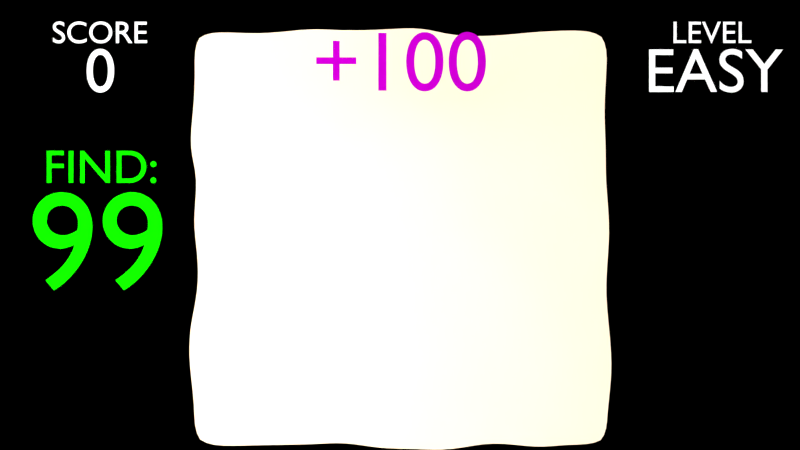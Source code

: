 # Source: space.blend  (saved by Blender 2.56.0; exported with 4.5.12 LTS)
import bpy
from mathutils import Matrix  # noqa: F401  (used for matrix-valued properties, if any)

bpy.ops.wm.read_factory_settings(use_empty=True)
scene = bpy.context.scene
scene.name = 'Scene'

# ---- collections
col_collection_1 = bpy.data.collections.new('Collection 1'); scene.collection.children.link(col_collection_1)
col_collection_10 = bpy.data.collections.new('Collection 10'); scene.collection.children.link(col_collection_10)
col_collection_10.hide_render = True
col_collection_10.hide_viewport = True
col_collection_11 = bpy.data.collections.new('Collection 11'); scene.collection.children.link(col_collection_11)
col_collection_11.hide_render = True
col_collection_11.hide_viewport = True

# ---- materials (node trees are filled in below, after node groups)
mat_bingobuttonbingo = bpy.data.materials.new('BingoButtonBingo')
mat_bingobuttonbingo.alpha_threshold = 0.0
mat_bingobuttonbingo.use_transparent_shadow = False
mat_bingobuttonbingo.diffuse_color = (0.0, 0.2203, 0.01414, 1.0)
mat_bingobuttonbingo.roughness = 0.5
mat_bingobuttonbingo.specular_intensity = 0.0
mat_bingobuttonbingo.line_color = (0.0, 0.0, 0.0, 1.0)
mat_label2 = bpy.data.materials.new('Label2')
mat_label2.alpha_threshold = 0.0
mat_label2.use_transparent_shadow = False
mat_label2.diffuse_color = (0.002999, 1.0, 0.0, 1.0)
mat_label2.roughness = 0.5
mat_label2.specular_intensity = 0.0
mat_label2.line_color = (0.0, 0.0, 0.0, 1.0)
mat_feedbacklabel = bpy.data.materials.new('FeedbackLabel')
mat_feedbacklabel.alpha_threshold = 0.0
mat_feedbacklabel.use_transparent_shadow = False
mat_feedbacklabel.diffuse_color = (0.3977, 0.0, 0.42, 1.0)
mat_feedbacklabel.roughness = 0.5
mat_feedbacklabel.specular_intensity = 0.0
mat_feedbacklabel.line_color = (0.0, 0.0, 0.0, 1.0)
mat_tableplane = bpy.data.materials.new('TablePlane')
mat_tableplane.alpha_threshold = 0.0
mat_tableplane.use_transparent_shadow = False
mat_tableplane.diffuse_color = (0.0, 0.0, 0.0, 1.0)
mat_tableplane.roughness = 0.5
mat_tableplane.specular_intensity = 0.0
mat_tableplane.line_color = (0.0, 0.0, 0.0, 0.575)
mat_label = bpy.data.materials.new('Label')
mat_label.alpha_threshold = 0.0
mat_label.use_transparent_shadow = False
mat_label.diffuse_color = (1.0, 1.0, 1.0, 1.0)
mat_label.roughness = 0.5
mat_label.specular_intensity = 0.0
mat_label.line_color = (0.0, 0.0, 0.0, 1.0)
mat_bingobuttoncompleted = bpy.data.materials.new('BingoButtonCompleted')
mat_bingobuttoncompleted.alpha_threshold = 0.0
mat_bingobuttoncompleted.use_transparent_shadow = False
mat_bingobuttoncompleted.diffuse_color = (0.42, 0.4039, 0.0, 1.0)
mat_bingobuttoncompleted.roughness = 0.5
mat_bingobuttoncompleted.specular_intensity = 0.0
mat_bingobuttoncompleted.line_color = (0.0, 0.0, 0.0, 1.0)
mat_bingobuttonpressed = bpy.data.materials.new('BingoButtonPressed')
mat_bingobuttonpressed.alpha_threshold = 0.0
mat_bingobuttonpressed.use_transparent_shadow = False
mat_bingobuttonpressed.diffuse_color = (0.4109, 0.0196, 0.0, 1.0)
mat_bingobuttonpressed.roughness = 0.5
mat_bingobuttonpressed.specular_intensity = 0.0
mat_bingobuttonpressed.line_color = (0.0, 0.0, 0.0, 1.0)
mat_bingobutton = bpy.data.materials.new('BingoButton')
mat_bingobutton.alpha_threshold = 0.0
mat_bingobutton.use_transparent_shadow = False
mat_bingobutton.diffuse_color = (1.0, 1.0, 1.0, 1.0)
mat_bingobutton.roughness = 0.5
mat_bingobutton.specular_intensity = 0.0
mat_bingobutton.line_color = (0.0, 0.0, 0.0, 0.35)
mat_table = bpy.data.materials.new('Table')
mat_table.alpha_threshold = 0.0
mat_table.use_transparent_shadow = False
mat_table.diffuse_color = (1.0, 0.7544, 0.5286, 1.0)
mat_table.roughness = 0.5
mat_table.specular_intensity = 0.1833
mat_table.line_color = (0.0, 0.0, 0.0, 1.0)
mat_bingotext = bpy.data.materials.new('BingoText')
mat_bingotext.alpha_threshold = 0.0
mat_bingotext.use_transparent_shadow = False
mat_bingotext.diffuse_color = (0.0, 0.0, 0.0, 1.0)
mat_bingotext.roughness = 0.5
mat_bingotext.specular_intensity = 0.0
mat_bingotext.line_color = (0.0, 0.0, 0.0, 1.0)
mat_invisible = bpy.data.materials.new('Invisible')
mat_invisible.alpha_threshold = 0.0
mat_invisible.use_transparent_shadow = False
mat_invisible.roughness = 0.5
mat_invisible.line_color = (0.0, 0.0, 0.0, 0.2417)

# ---- material node trees

# ---- world
world_world = bpy.data.worlds.new('World'); scene.world = world_world
world_world.color = (0.0, 0.0, 0.0)
world_world.use_sun_shadow = False
world_world.sun_shadow_jitter_overblur = 0.0
world_world.cycles.sampling_method = 'MANUAL'
world_world.cycles.sample_map_resolution = 256

# ---- cameras
cam_camera_001 = bpy.data.cameras.new('Camera.001')
cam_camera_001.clip_end = 100.0
cam_camera_001.lens = 35.0
cam_camera_001.dof.focus_distance = 0.0
cam_camera_001.dof.aperture_fstop = 128.0

# ---- lights
light_point_001 = bpy.data.lights.new('Point.001', 'POINT')
light_point_001.transmission_factor = 0.0
light_point_001.energy = 16.0
light_point_001.shadow_buffer_clip_start = 0.5
light_point_001.shadow_soft_size = 1.0
light_point_001.shadow_maximum_resolution = 0.006
light_point_001.use_absolute_resolution = True
light_point_001.cycles.use_multiple_importance_sampling = False
light_point = bpy.data.lights.new('Point', 'POINT')
light_point.transmission_factor = 0.0
light_point.energy = 100.0
light_point.shadow_buffer_clip_start = 0.5
light_point.shadow_soft_size = 1.0
light_point.shadow_maximum_resolution = 0.006
light_point.use_absolute_resolution = True
light_point.cycles.use_multiple_importance_sampling = False

# ---- meshes
me_plane_005 = bpy.data.meshes.new('Plane.005')
me_plane_005.from_pydata([(1.0, 1.0, 0.0), (1.0, -1.0, 0.0), (-1.0, -1.0, 0.0), (-1.0, 1.0, 0.0)], [], [(0, 3, 2, 1)])
me_plane_005.materials.append(mat_bingobuttonbingo)
me_plane_005.use_remesh_preserve_volume = False
me_plane_005.use_remesh_preserve_attributes = False
me_plane_005.use_mirror_vertex_groups = False
me_plane_005.update()
me_plane_004 = bpy.data.meshes.new('Plane.004')
me_plane_004.from_pydata([(1.0, 1.0, 0.0), (1.0, -1.0, 0.0), (-1.0, -1.0, 0.0), (-1.0, 1.0, 0.0)], [], [(0, 3, 2, 1)])
me_plane_004.materials.append(mat_tableplane)
me_plane_004.use_remesh_preserve_volume = False
me_plane_004.use_remesh_preserve_attributes = False
me_plane_004.use_mirror_vertex_groups = False
me_plane_004.update()
me_plane_003 = bpy.data.meshes.new('Plane.003')
me_plane_003.from_pydata([(1.0, 1.0, 0.0), (1.0, -1.0, 0.0), (-1.0, -1.0, 0.0), (-1.0, 1.0, 0.0)], [], [(0, 3, 2, 1)])
me_plane_003.materials.append(mat_bingobuttoncompleted)
me_plane_003.use_remesh_preserve_volume = False
me_plane_003.use_remesh_preserve_attributes = False
me_plane_003.use_mirror_vertex_groups = False
me_plane_003.update()
me_plane_002 = bpy.data.meshes.new('Plane.002')
me_plane_002.from_pydata([(1.0, 1.0, 0.0), (1.0, -1.0, 0.0), (-1.0, -1.0, 0.0), (-1.0, 1.0, 0.0)], [], [(0, 3, 2, 1)])
me_plane_002.materials.append(mat_bingobuttonpressed)
me_plane_002.use_remesh_preserve_volume = False
me_plane_002.use_remesh_preserve_attributes = False
me_plane_002.use_mirror_vertex_groups = False
me_plane_002.update()
me_plane_001 = bpy.data.meshes.new('Plane.001')
me_plane_001.from_pydata([(1.0, 1.0, 0.0), (1.0, -1.0, 0.0), (-1.0, -1.0, 0.0), (-1.0, 1.0, 0.0)], [], [(0, 3, 2, 1)])
me_plane_001.materials.append(mat_bingobutton)
me_plane_001.use_remesh_preserve_volume = False
me_plane_001.use_remesh_preserve_attributes = False
me_plane_001.use_mirror_vertex_groups = False
me_plane_001.update()
me_plane = bpy.data.meshes.new('Plane')
me_plane.from_pydata([(0.8101, 1.029, -1.706e-32), (0.8101, -0.5914, -1.706e-32), (-0.8101, -0.5914, -1.706e-32), (-0.8101, 1.029, -1.706e-32), (0.6549, -0.5851, -0.003309), (0.5368, -0.6024, 0.0224), (0.3603, -0.5714, 0.003522), (0.2035, -0.6132, -8.401e-06), (0.05875, -0.6046, -0.006465), (-0.08435, -0.6032, 0.01363), (-0.209, -0.5772, -0.002631), (-0.3462, -0.589, -0.01555), (-0.499, -0.5879, 0.005745), (-0.6473, -0.5934, 0.002752), (0.8135, 0.8971, -0.0173), (0.7968, 0.7285, 0.01862), (0.8062, 0.5858, 0.02096), (0.8046, 0.4459, 0.002686), (0.8228, 0.2774, 0.01153), (0.8136, 0.1429, 0.008132), (0.8062, 0.001849, -0.02005), (0.8216, -0.1445, 0.002947), (0.8318, -0.3057, 0.02162), (0.8092, -0.4651, 0.01448), (0.6783, 1.038, -0.002673), (0.5067, 1.029, -0.01044), (0.3846, 1.013, 0.00763), (0.2032, 1.012, -0.01292), (0.08784, 1.05, 0.000907), (-0.05284, 1.038, 0.002188), (-0.2387, 1.033, 0.0151), (-0.3504, 1.044, 0.009458), (-0.5204, 1.02, 0.008537), (-0.6643, 1.027, 0.01489), (-0.8029, -0.4369, -0.00783), (-0.8252, -0.2776, 0.0221), (-0.8247, -0.1305, 0.02091), (-0.789, 0.0105, -0.001598), (-0.7913, 0.1648, 0.01565), (-0.8143, 0.2865, -0.008676), (-0.7882, 0.461, 0.006728), (-0.8292, 0.5718, -0.005424), (-0.8096, 0.7284, -0.01446), (-0.8031, 0.8805, -0.01555), (0.6884, 0.9047, -0.01845), (0.5199, 0.8904, -0.0336), (0.352, 0.878, -0.01975), (0.2293, 0.8742, -0.02542), (0.06781, 0.8909, -0.0285), (-0.05903, 0.8837, 0.001712), (-0.2047, 0.8838, -0.03625), (-0.3627, 0.8954, -0.022), (-0.5297, 0.9021, -0.03062), (-0.6343, 0.8817, -0.007518), (0.6485, 0.7132, 0.01683), (0.4931, 0.7412, 0.00857), (0.3481, 0.7189, 0.009356), (0.1938, 0.7456, 0.01842), (0.05098, 0.7406, -0.004182), (-0.08436, 0.7147, 0.001778), (-0.2402, 0.713, 0.01067), (-0.3923, 0.7161, -0.01305), (-0.5343, 0.7117, -0.01336), (-0.6718, 0.7217, -0.02133), (0.6401, 0.5795, 0.0136), (0.4902, 0.5949, 0.008196), (0.3675, 0.5722, 0.03136), (0.2012, 0.5925, 0.03015), (0.071, 0.5873, 0.02799), (-0.09243, 0.5845, -0.00725), (-0.2176, 0.5554, 0.01876), (-0.3608, 0.5596, -0.004744), (-0.5473, 0.5629, -0.007096), (-0.6977, 0.5936, 0.002753), (0.6426, 0.4591, 0.01184), (0.4975, 0.4411, -0.008424), (0.3918, 0.4561, -0.0121), (0.2072, 0.4409, 0.02447), (0.08637, 0.4354, 0.01685), (-0.08595, 0.4459, -0.00784), (-0.2248, 0.4689, -0.01552), (-0.3647, 0.452, 0.02564), (-0.5194, 0.4525, 0.02416), (-0.6651, 0.4653, 0.02247), (0.6796, 0.2729, -0.004973), (0.5447, 0.2702, -0.0008433), (0.3877, 0.2659, -0.002261), (0.2338, 0.2965, 0.01664), (0.08839, 0.2606, 0.01846), (-0.08339, 0.2915, 0.005389), (-0.2008, 0.2648, 0.007164), (-0.3616, 0.2707, -0.02343), (-0.5163, 0.2853, 0.002469), (-0.6713, 0.2644, 0.01537), (0.6679, 0.1514, -0.0122), (0.5195, 0.1483, 0.02055), (0.3722, 0.1447, 0.03204), (0.246, 0.1447, 0.02961), (0.08097, 0.151, -0.005384), (-0.06185, 0.1456, 0.03271), (-0.2169, 0.149, 0.02715), (-0.336, 0.1714, 0.00376), (-0.4875, 0.1607, -0.006372), (-0.6472, 0.1488, 0.02002), (0.6518, -0.004114, 0.000217), (0.5183, 0.0192, -0.0014), (0.3925, -0.01252, 0.00126), (0.2475, -0.004724, -0.02796), (0.06568, 0.005736, -0.01695), (-0.06969, 0.005452, -0.01528), (-0.2253, -0.01157, -0.02932), (-0.3448, 0.004574, 0.006403), (-0.5166, -0.001831, -0.01141), (-0.6277, 0.01397, 0.01736), (0.6815, -0.1475, 0.0002595), (0.5137, -0.1204, 0.02268), (0.3708, -0.1572, -0.004183), (0.2308, -0.1507, -0.01257), (0.09567, -0.1514, 0.01836), (-0.07713, -0.1281, -0.009605), (-0.2377, -0.1387, 0.02012), (-0.3896, -0.1447, 0.03635), (-0.5426, -0.1299, 0.002225), (-0.6723, -0.1432, 0.02851), (0.6796, -0.2924, 0.04281), (0.5191, -0.3038, -4.166e-05), (0.3569, -0.3011, 0.009315), (0.2447, -0.2754, 0.01595), (0.06802, -0.2894, 0.02177), (-0.0913, -0.2922, 0.029), (-0.2052, -0.3064, 0.002165), (-0.393, -0.2667, 0.0236), (-0.5411, -0.2782, -8.723e-05), (-0.6751, -0.2707, 0.01584), (0.6485, -0.4664, 0.00728), (0.5327, -0.4799, 0.007359), (0.3531, -0.4568, 0.007424), (0.2222, -0.4678, -0.002448), (0.06141, -0.4474, 0.004854), (-0.07279, -0.4598, -0.01532), (-0.2374, -0.4496, 0.01586), (-0.3541, -0.4548, -0.01568), (-0.5192, -0.4339, -0.01612), (-0.6522, -0.4316, -0.01301)], [], [(33, 3, 43, 53), (32, 33, 53, 52), (31, 32, 52, 51), (30, 31, 51, 50), (29, 30, 50, 49), (28, 29, 49, 48), (27, 28, 48, 47), (26, 27, 47, 46), (25, 26, 46, 45), (24, 25, 45, 44), (0, 24, 44, 14), (53, 43, 42, 63), (52, 53, 63, 62), (51, 52, 62, 61), (50, 51, 61, 60), (49, 50, 60, 59), (48, 49, 59, 58), (47, 48, 58, 57), (46, 47, 57, 56), (45, 46, 56, 55), (44, 45, 55, 54), (14, 44, 54, 15), (63, 42, 41, 73), (62, 63, 73, 72), (61, 62, 72, 71), (60, 61, 71, 70), (59, 60, 70, 69), (58, 59, 69, 68), (57, 58, 68, 67), (56, 57, 67, 66), (55, 56, 66, 65), (54, 55, 65, 64), (15, 54, 64, 16), (73, 41, 40, 83), (72, 73, 83, 82), (71, 72, 82, 81), (70, 71, 81, 80), (69, 70, 80, 79), (68, 69, 79, 78), (67, 68, 78, 77), (66, 67, 77, 76), (65, 66, 76, 75), (64, 65, 75, 74), (16, 64, 74, 17), (83, 40, 39, 93), (82, 83, 93, 92), (81, 82, 92, 91), (80, 81, 91, 90), (79, 80, 90, 89), (78, 79, 89, 88), (77, 78, 88, 87), (76, 77, 87, 86), (75, 76, 86, 85), (74, 75, 85, 84), (17, 74, 84, 18), (93, 39, 38, 103), (92, 93, 103, 102), (91, 92, 102, 101), (90, 91, 101, 100), (89, 90, 100, 99), (88, 89, 99, 98), (87, 88, 98, 97), (86, 87, 97, 96), (85, 86, 96, 95), (84, 85, 95, 94), (18, 84, 94, 19), (103, 38, 37, 113), (102, 103, 113, 112), (101, 102, 112, 111), (100, 101, 111, 110), (99, 100, 110, 109), (98, 99, 109, 108), (97, 98, 108, 107), (96, 97, 107, 106), (95, 96, 106, 105), (94, 95, 105, 104), (19, 94, 104, 20), (113, 37, 36, 123), (112, 113, 123, 122), (111, 112, 122, 121), (110, 111, 121, 120), (109, 110, 120, 119), (108, 109, 119, 118), (107, 108, 118, 117), (106, 107, 117, 116), (105, 106, 116, 115), (104, 105, 115, 114), (20, 104, 114, 21), (123, 36, 35, 133), (122, 123, 133, 132), (121, 122, 132, 131), (120, 121, 131, 130), (119, 120, 130, 129), (118, 119, 129, 128), (117, 118, 128, 127), (116, 117, 127, 126), (115, 116, 126, 125), (114, 115, 125, 124), (21, 114, 124, 22), (133, 35, 34, 143), (132, 133, 143, 142), (131, 132, 142, 141), (130, 131, 141, 140), (129, 130, 140, 139), (128, 129, 139, 138), (127, 128, 138, 137), (126, 127, 137, 136), (125, 126, 136, 135), (124, 125, 135, 134), (22, 124, 134, 23), (143, 34, 2, 13), (142, 143, 13, 12), (141, 142, 12, 11), (140, 141, 11, 10), (139, 140, 10, 9), (138, 139, 9, 8), (137, 138, 8, 7), (136, 137, 7, 6), (135, 136, 6, 5), (134, 135, 5, 4), (23, 134, 4, 1)])
me_plane.polygons.foreach_set('use_smooth', [True] * 121)
_uv = me_plane.uv_layers.new(name='UVTex')
_uv.uv.foreach_set('vector', [0.09001, 0.9991, 0.0, 1.0, 0.004323, 0.9085, 0.1085, 0.9092, 0.1788, 0.9944, 0.09001, 0.9991, 0.1085, 0.9092, 0.1731, 0.9218, 0.2838, 1.01, 0.1788, 0.9944, 0.1731, 0.9218, 0.2761, 0.9177, 0.3527, 1.003, 0.2838, 1.01, 0.2761, 0.9177, 0.3736, 0.9105, 0.4674, 1.006, 0.3527, 1.003, 0.3736, 0.9105, 0.4636, 0.9105, 0.5542, 1.013, 0.4674, 1.006, 0.4636, 0.9105, 0.5419, 0.9149, 0.6254, 0.9898, 0.5542, 1.013, 0.5419, 0.9149, 0.6415, 0.9046, 0.7374, 0.9902, 0.6254, 0.9898, 0.6415, 0.9046, 0.7172, 0.9069, 0.8127, 1.0, 0.7374, 0.9902, 0.7172, 0.9069, 0.8209, 0.9146, 0.9186, 1.005, 0.8127, 1.0, 0.8209, 0.9146, 0.9249, 0.9234, 1.0, 1.0, 0.9186, 1.005, 0.9249, 0.9234, 1.002, 0.9187, 0.1085, 0.9092, 0.004323, 0.9085, 0.0003403, 0.8146, 0.08539, 0.8105, 0.1731, 0.9218, 0.1085, 0.9092, 0.08539, 0.8105, 0.1702, 0.8043, 0.2761, 0.9177, 0.1731, 0.9218, 0.1702, 0.8043, 0.2579, 0.807, 0.3736, 0.9105, 0.2761, 0.9177, 0.2579, 0.807, 0.3517, 0.8051, 0.4636, 0.9105, 0.3736, 0.9105, 0.3517, 0.8051, 0.4479, 0.8061, 0.5419, 0.9149, 0.4636, 0.9105, 0.4479, 0.8061, 0.5315, 0.8221, 0.6415, 0.9046, 0.5419, 0.9149, 0.5315, 0.8221, 0.6196, 0.8252, 0.7172, 0.9069, 0.6415, 0.9046, 0.6196, 0.8252, 0.7148, 0.8087, 0.8209, 0.9146, 0.7172, 0.9069, 0.7148, 0.8087, 0.8043, 0.8225, 0.9249, 0.9234, 0.8209, 0.9146, 0.8043, 0.8225, 0.9003, 0.8052, 1.002, 0.9187, 0.9249, 0.9234, 0.9003, 0.8052, 0.9918, 0.8147, 0.08539, 0.8105, 0.0003403, 0.8146, -0.01178, 0.718, 0.0694, 0.7314, 0.1702, 0.8043, 0.08539, 0.8105, 0.0694, 0.7314, 0.1622, 0.7125, 0.2579, 0.807, 0.1702, 0.8043, 0.1622, 0.7125, 0.2773, 0.7104, 0.3517, 0.8051, 0.2579, 0.807, 0.2773, 0.7104, 0.3657, 0.7078, 0.4479, 0.8061, 0.3517, 0.8051, 0.3657, 0.7078, 0.443, 0.7257, 0.5315, 0.8221, 0.4479, 0.8061, 0.443, 0.7257, 0.5438, 0.7275, 0.6196, 0.8252, 0.5315, 0.8221, 0.5438, 0.7275, 0.6242, 0.7307, 0.7148, 0.8087, 0.6196, 0.8252, 0.6242, 0.7307, 0.7268, 0.7182, 0.8043, 0.8225, 0.7148, 0.8087, 0.7268, 0.7182, 0.8025, 0.7322, 0.9003, 0.8052, 0.8043, 0.8225, 0.8025, 0.7322, 0.8951, 0.7227, 0.9918, 0.8147, 0.9003, 0.8052, 0.8951, 0.7227, 0.9976, 0.7266, 0.0694, 0.7314, -0.01178, 0.718, 0.01352, 0.6495, 0.08948, 0.6522, 0.1622, 0.7125, 0.0694, 0.7314, 0.08948, 0.6522, 0.1794, 0.6443, 0.2773, 0.7104, 0.1622, 0.7125, 0.1794, 0.6443, 0.2749, 0.644, 0.3657, 0.7078, 0.2773, 0.7104, 0.2749, 0.644, 0.3613, 0.6544, 0.443, 0.7257, 0.3657, 0.7078, 0.3613, 0.6544, 0.4469, 0.6402, 0.5438, 0.7275, 0.443, 0.7257, 0.4469, 0.6402, 0.5533, 0.6338, 0.6242, 0.7307, 0.5438, 0.7275, 0.5533, 0.6338, 0.6279, 0.6372, 0.7268, 0.7182, 0.6242, 0.7307, 0.6279, 0.6372, 0.7418, 0.6466, 0.8025, 0.7322, 0.7268, 0.7182, 0.7418, 0.6466, 0.8071, 0.6372, 0.8951, 0.7227, 0.8025, 0.7322, 0.8071, 0.6372, 0.8966, 0.6484, 0.9976, 0.7266, 0.8951, 0.7227, 0.8966, 0.6484, 0.9966, 0.6402, 0.08948, 0.6522, 0.01352, 0.6495, -0.002602, 0.5419, 0.08569, 0.5282, 0.1794, 0.6443, 0.08948, 0.6522, 0.08569, 0.5282, 0.1813, 0.5411, 0.2749, 0.644, 0.1794, 0.6443, 0.1813, 0.5411, 0.2768, 0.5321, 0.3613, 0.6544, 0.2749, 0.644, 0.2768, 0.5321, 0.3761, 0.5285, 0.4469, 0.6402, 0.3613, 0.6544, 0.3761, 0.5285, 0.4485, 0.5449, 0.5533, 0.6338, 0.4469, 0.6402, 0.4485, 0.5449, 0.5546, 0.5259, 0.6279, 0.6372, 0.5533, 0.6338, 0.5546, 0.5259, 0.6443, 0.548, 0.7418, 0.6466, 0.6279, 0.6372, 0.6443, 0.548, 0.7393, 0.5291, 0.8071, 0.6372, 0.7418, 0.6466, 0.7393, 0.5291, 0.8362, 0.5318, 0.8966, 0.6484, 0.8071, 0.6372, 0.8362, 0.5318, 0.9194, 0.5335, 0.9966, 0.6402, 0.8966, 0.6484, 0.9194, 0.5335, 1.008, 0.5362, 0.08569, 0.5282, -0.002602, 0.5419, 0.01159, 0.4667, 0.1006, 0.4569, 0.1813, 0.5411, 0.08569, 0.5282, 0.1006, 0.4569, 0.1991, 0.4642, 0.2768, 0.5321, 0.1813, 0.5411, 0.1991, 0.4642, 0.2926, 0.4708, 0.3761, 0.5285, 0.2768, 0.5321, 0.2926, 0.4708, 0.3661, 0.457, 0.4485, 0.5449, 0.3761, 0.5285, 0.3661, 0.457, 0.4618, 0.4549, 0.5546, 0.5259, 0.4485, 0.5449, 0.4618, 0.4549, 0.55, 0.4582, 0.6443, 0.548, 0.5546, 0.5259, 0.55, 0.4582, 0.6518, 0.4544, 0.7393, 0.5291, 0.6443, 0.548, 0.6518, 0.4544, 0.7297, 0.4543, 0.8362, 0.5318, 0.7393, 0.5291, 0.7297, 0.4543, 0.8206, 0.4565, 0.9194, 0.5335, 0.8362, 0.5318, 0.8206, 0.4565, 0.9123, 0.4585, 1.008, 0.5362, 0.9194, 0.5335, 0.9123, 0.4585, 1.002, 0.4532, 0.1006, 0.4569, 0.01159, 0.4667, 0.01305, 0.3715, 0.1126, 0.3736, 0.1991, 0.4642, 0.1006, 0.4569, 0.1126, 0.3736, 0.1812, 0.3639, 0.2926, 0.4708, 0.1991, 0.4642, 0.1812, 0.3639, 0.2872, 0.3678, 0.3661, 0.457, 0.2926, 0.4708, 0.2872, 0.3678, 0.3609, 0.3579, 0.4618, 0.4549, 0.3661, 0.457, 0.3609, 0.3579, 0.457, 0.3684, 0.55, 0.4582, 0.4618, 0.4549, 0.457, 0.3684, 0.5405, 0.3686, 0.6518, 0.4544, 0.55, 0.4582, 0.5405, 0.3686, 0.6527, 0.3621, 0.7297, 0.4543, 0.6518, 0.4544, 0.6527, 0.3621, 0.7422, 0.3573, 0.8206, 0.4565, 0.7297, 0.4543, 0.7422, 0.3573, 0.8199, 0.3769, 0.9123, 0.4585, 0.8206, 0.4565, 0.8199, 0.3769, 0.9023, 0.3625, 1.002, 0.4532, 0.9123, 0.4585, 0.9023, 0.3625, 0.9976, 0.3662, 0.1126, 0.3736, 0.01305, 0.3715, -0.009025, 0.2845, 0.08508, 0.2767, 0.1812, 0.3639, 0.1126, 0.3736, 0.08508, 0.2767, 0.1651, 0.2849, 0.2872, 0.3678, 0.1812, 0.3639, 0.1651, 0.2849, 0.2595, 0.2757, 0.3609, 0.3579, 0.2872, 0.3678, 0.2595, 0.2757, 0.3533, 0.2794, 0.457, 0.3684, 0.3609, 0.3579, 0.3533, 0.2794, 0.4524, 0.286, 0.5405, 0.3686, 0.457, 0.3684, 0.4524, 0.286, 0.559, 0.2716, 0.6527, 0.3621, 0.5405, 0.3686, 0.559, 0.2716, 0.6424, 0.272, 0.7422, 0.3573, 0.6527, 0.3621, 0.6424, 0.272, 0.7289, 0.268, 0.8199, 0.3769, 0.7422, 0.3573, 0.7289, 0.268, 0.8171, 0.2907, 0.9023, 0.3625, 0.8199, 0.3769, 0.8171, 0.2907, 0.9206, 0.274, 0.9976, 0.3662, 0.9023, 0.3625, 0.9206, 0.274, 1.007, 0.2758, 0.08508, 0.2767, -0.009025, 0.2845, -0.009325, 0.1937, 0.08334, 0.198, 0.1651, 0.2849, 0.08508, 0.2767, 0.08334, 0.198, 0.1661, 0.1933, 0.2595, 0.2757, 0.1651, 0.2849, 0.1661, 0.1933, 0.2574, 0.2004, 0.3533, 0.2794, 0.2595, 0.2757, 0.2574, 0.2004, 0.3733, 0.1759, 0.4524, 0.286, 0.3533, 0.2794, 0.3733, 0.1759, 0.4437, 0.1847, 0.559, 0.2716, 0.4524, 0.286, 0.4437, 0.1847, 0.542, 0.1864, 0.6424, 0.272, 0.559, 0.2716, 0.542, 0.1864, 0.651, 0.195, 0.7289, 0.268, 0.6424, 0.272, 0.651, 0.195, 0.7203, 0.1792, 0.8171, 0.2907, 0.7289, 0.268, 0.7203, 0.1792, 0.8204, 0.1775, 0.9206, 0.274, 0.8171, 0.2907, 0.8204, 0.1775, 0.9194, 0.1846, 1.007, 0.2758, 0.9206, 0.274, 0.9194, 0.1846, 1.013, 0.1764, 0.08334, 0.198, -0.009325, 0.1937, 0.004456, 0.09538, 0.09745, 0.09866, 0.1661, 0.1933, 0.08334, 0.198, 0.09745, 0.09866, 0.1796, 0.09723, 0.2574, 0.2004, 0.1661, 0.1933, 0.1796, 0.09723, 0.2814, 0.08433, 0.3733, 0.1759, 0.2574, 0.2004, 0.2814, 0.08433, 0.3535, 0.08751, 0.4437, 0.1847, 0.3733, 0.1759, 0.3535, 0.08751, 0.4551, 0.08121, 0.542, 0.1864, 0.4437, 0.1847, 0.4551, 0.08121, 0.5379, 0.08889, 0.651, 0.195, 0.542, 0.1864, 0.5379, 0.08889, 0.6371, 0.07627, 0.7203, 0.1792, 0.651, 0.195, 0.6371, 0.07627, 0.718, 0.08307, 0.8204, 0.1775, 0.7203, 0.1792, 0.718, 0.08307, 0.8288, 0.06883, 0.9194, 0.1846, 0.8204, 0.1775, 0.8288, 0.06883, 0.9003, 0.07714, 1.013, 0.1764, 0.9194, 0.1846, 0.9003, 0.07714, 0.9995, 0.07795, 0.09745, 0.09866, 0.004456, 0.09538, 0.0, 0.0, 0.1005, -0.00124, 0.1796, 0.09723, 0.09745, 0.09866, 0.1005, -0.00124, 0.192, 0.002152, 0.2814, 0.08433, 0.1796, 0.09723, 0.192, 0.002152, 0.2863, 0.001511, 0.3535, 0.08751, 0.2814, 0.08433, 0.2863, 0.001511, 0.371, 0.008794, 0.4551, 0.08121, 0.3535, 0.08751, 0.371, 0.008794, 0.4479, -0.007292, 0.5379, 0.08889, 0.4551, 0.08121, 0.4479, -0.007292, 0.5363, -0.008149, 0.6371, 0.07627, 0.5379, 0.08889, 0.5363, -0.008149, 0.6256, -0.01344, 0.718, 0.08307, 0.6371, 0.07627, 0.6256, -0.01344, 0.7224, 0.01233, 0.8288, 0.06883, 0.718, 0.08307, 0.7224, 0.01233, 0.8313, -0.006806, 0.9003, 0.07714, 0.8288, 0.06883, 0.8313, -0.006806, 0.9042, 0.003925, 0.9995, 0.07795, 0.9003, 0.07714, 0.9042, 0.003925, 1.0, 0.0])
me_plane.materials.append(mat_table)
me_plane.use_remesh_preserve_volume = False
me_plane.use_remesh_preserve_attributes = False
me_plane.use_mirror_vertex_groups = False
me_plane.update()
me_circle = bpy.data.meshes.new('Circle')
me_circle.from_pydata([(0.0, 1.0, 0.0), (0.1951, 0.9808, 0.0), (0.3827, 0.9239, 0.0), (0.5556, 0.8315, 0.0), (0.7071, 0.7071, 0.0), (0.8315, 0.5556, 0.0), (0.9239, 0.3827, 0.0), (0.9808, 0.1951, 0.0), (1.0, 7.55e-08, 0.0), (0.9808, -0.1951, 0.0), (0.9239, -0.3827, 0.0), (0.8315, -0.5556, 0.0), (0.7071, -0.7071, 0.0), (0.5556, -0.8315, 0.0), (0.3827, -0.9239, 0.0), (0.1951, -0.9808, 0.0), (-3.258e-07, -1.0, 0.0), (-0.1951, -0.9808, 0.0), (-0.3827, -0.9239, 0.0), (-0.5556, -0.8315, 0.0), (-0.7071, -0.7071, 0.0), (-0.8315, -0.5556, 0.0), (-0.9239, -0.3827, 0.0), (-0.9808, -0.1951, 0.0), (-1.0, 9.656e-07, 0.0), (-0.9808, 0.1951, 0.0), (-0.9239, 0.3827, 0.0), (-0.8315, 0.5556, 0.0), (-0.7071, 0.7071, 0.0), (-0.5556, 0.8315, 0.0), (-0.3827, 0.9239, 0.0), (-0.1951, 0.9808, 0.0), (0.0, 0.0, 0.0)], [], [(32, 0, 1), (32, 1, 2), (32, 2, 3), (32, 3, 4), (32, 4, 5), (32, 5, 6), (32, 6, 7), (32, 7, 8), (32, 8, 9), (32, 9, 10), (32, 10, 11), (32, 11, 12), (32, 12, 13), (32, 13, 14), (32, 14, 15), (32, 15, 16), (32, 16, 17), (32, 17, 18), (32, 18, 19), (32, 19, 20), (32, 20, 21), (32, 21, 22), (32, 22, 23), (32, 23, 24), (32, 24, 25), (32, 25, 26), (32, 26, 27), (32, 27, 28), (32, 28, 29), (32, 29, 30), (32, 30, 31), (31, 0, 32)])
me_circle.materials.append(mat_bingobutton)
me_circle.use_remesh_preserve_volume = False
me_circle.use_remesh_preserve_attributes = False
me_circle.use_mirror_vertex_groups = False
me_circle.update()
me_bingobuttonmesh = bpy.data.meshes.new('BingoButtonMesh')
me_bingobuttonmesh.from_pydata([(0.9808, 0.1951, 5.96e-08), (0.9619, 0.1913, 0.1951), (0.9061, 0.1802, 0.3827), (0.8155, 0.1622, 0.5556), (0.6935, 0.1379, 0.7071), (0.5449, 0.1084, 0.8315), (0.3753, 0.07466, 0.9239), (0.1913, 0.03806, 0.9808), (0.1802, 0.07466, 0.9808), (0.3536, 0.1464, 0.9239), (0.5133, 0.2126, 0.8315), (0.6533, 0.2706, 0.7071), (0.7682, 0.3182, 0.5556), (0.8536, 0.3536, 0.3827), (0.9061, 0.3753, 0.1951), (0.9239, 0.3827, 5.96e-08), (0.8315, 0.5556, 5.96e-08), (0.8155, 0.5449, 0.1951), (0.7682, 0.5133, 0.3827), (0.6913, 0.4619, 0.5556), (0.5879, 0.3928, 0.7071), (0.4619, 0.3087, 0.8315), (0.3182, 0.2126, 0.9239), (0.1622, 0.1084, 0.9808), (0.1379, 0.1379, 0.9808), (0.2706, 0.2706, 0.9239), (0.3928, 0.3928, 0.8315), (0.5, 0.5, 0.7071), (0.5879, 0.5879, 0.5556), (0.6533, 0.6533, 0.3827), (0.6935, 0.6935, 0.1951), (0.7071, 0.7071, 5.96e-08), (0.5556, 0.8315, 5.96e-08), (0.5449, 0.8155, 0.1951), (0.5133, 0.7682, 0.3827), (0.4619, 0.6913, 0.5556), (0.3928, 0.5879, 0.7071), (0.3087, 0.4619, 0.8315), (0.2126, 0.3182, 0.9239), (0.1084, 0.1622, 0.9808), (0.07466, 0.1802, 0.9808), (0.1464, 0.3536, 0.9239), (0.2126, 0.5133, 0.8315), (0.2706, 0.6533, 0.7071), (0.3182, 0.7682, 0.5556), (0.3536, 0.8536, 0.3827), (0.3753, 0.9061, 0.1951), (0.3827, 0.9239, 5.96e-08), (0.1951, 0.9808, 5.96e-08), (0.1913, 0.9619, 0.1951), (0.1802, 0.9061, 0.3827), (0.1622, 0.8155, 0.5556), (0.1379, 0.6935, 0.7071), (0.1084, 0.5449, 0.8315), (0.07466, 0.3753, 0.9239), (0.03806, 0.1913, 0.9808), (-2.134e-08, 0.1951, 0.9808), (-2.516e-08, 0.3827, 0.9239), (-3.811e-08, 0.5556, 0.8315), (-5.684e-08, 0.7071, 0.7071), (-5.286e-09, 0.8315, 0.5556), (-8.821e-08, 0.9239, 0.3827), (-9.261e-08, 0.9808, 0.1951), (-2.656e-08, 1.0, 5.96e-08), (-0.1951, 0.9808, 5.96e-08), (-0.1913, 0.9619, 0.1951), (-0.1802, 0.9061, 0.3827), (-0.1622, 0.8155, 0.5556), (-0.1379, 0.6935, 0.7071), (-0.1084, 0.5449, 0.8315), (-0.07466, 0.3753, 0.9239), (-0.03806, 0.1913, 0.9808), (-0.07466, 0.1802, 0.9808), (-0.1464, 0.3536, 0.9239), (-0.2126, 0.5133, 0.8315), (-0.2706, 0.6533, 0.7071), (-0.3182, 0.7682, 0.5556), (-0.3536, 0.8536, 0.3827), (-0.3753, 0.9061, 0.1951), (-0.3827, 0.9239, 5.96e-08), (-0.5556, 0.8315, 5.96e-08), (-0.5449, 0.8155, 0.1951), (-0.5133, 0.7682, 0.3827), (-0.4619, 0.6913, 0.5556), (-0.3928, 0.5879, 0.7071), (-0.3087, 0.4619, 0.8315), (-0.2126, 0.3182, 0.9239), (-0.1084, 0.1622, 0.9808), (-0.1379, 0.1379, 0.9808), (-0.2706, 0.2706, 0.9239), (-0.3928, 0.3928, 0.8315), (-0.5, 0.5, 0.7071), (-0.5879, 0.5879, 0.5556), (-0.6533, 0.6533, 0.3827), (-0.6935, 0.6935, 0.1951), (-0.7071, 0.7071, 5.96e-08), (-0.8315, 0.5556, 5.96e-08), (-0.8155, 0.5449, 0.1951), (-0.7682, 0.5133, 0.3827), (-0.6913, 0.4619, 0.5556), (-0.5879, 0.3928, 0.7071), (-0.4619, 0.3087, 0.8315), (-0.3182, 0.2126, 0.9239), (-0.1622, 0.1084, 0.9808), (-0.1802, 0.07466, 0.9808), (-0.3536, 0.1464, 0.9239), (-0.5133, 0.2126, 0.8315), (-0.6533, 0.2706, 0.7071), (-0.7682, 0.3182, 0.5556), (-0.8536, 0.3536, 0.3827), (-0.9061, 0.3753, 0.1951), (-0.9239, 0.3827, 5.96e-08), (-0.9808, 0.1951, 5.96e-08), (-0.9619, 0.1913, 0.1951), (-0.9061, 0.1802, 0.3827), (-0.8155, 0.1622, 0.5556), (-0.6935, 0.1379, 0.7071), (-0.5449, 0.1084, 0.8315), (-0.3753, 0.07466, 0.9239), (-0.1913, 0.03806, 0.9808), (-0.1951, -2.283e-08, 0.9808), (-0.3827, -4.426e-08, 0.9239), (-0.5556, -8.361e-08, 0.8315), (-0.7071, -5.118e-08, 0.7071), (-0.8315, -8.732e-08, 0.5556), (-0.9239, -1.44e-07, 0.3827), (-0.9808, -1.6e-07, 0.1951), (-1.0, -9.398e-08, 5.96e-08), (-0.9808, -0.1951, 5.96e-08), (-0.9619, -0.1913, 0.1951), (-0.9061, -0.1802, 0.3827), (-0.8155, -0.1622, 0.5556), (-0.6935, -0.1379, 0.7071), (-0.5449, -0.1084, 0.8315), (-0.3753, -0.07466, 0.9239), (-0.1913, -0.03806, 0.9808), (-0.1802, -0.07466, 0.9808), (-0.3536, -0.1464, 0.9239), (-0.5133, -0.2126, 0.8315), (-0.6533, -0.2706, 0.7071), (-0.7682, -0.3182, 0.5556), (-0.8536, -0.3536, 0.3827), (-0.9061, -0.3753, 0.1951), (-0.9239, -0.3827, 5.96e-08), (-0.8315, -0.5556, 5.96e-08), (-0.8155, -0.5449, 0.1951), (-0.7682, -0.5133, 0.3827), (-0.6913, -0.4619, 0.5556), (-0.5879, -0.3928, 0.7071), (-0.4619, -0.3087, 0.8315), (-0.3182, -0.2126, 0.9239), (-0.1622, -0.1084, 0.9808), (-0.1379, -0.1379, 0.9808), (-0.2706, -0.2706, 0.9239), (-0.3928, -0.3928, 0.8315), (-0.5, -0.5, 0.7071), (-0.5879, -0.5879, 0.5556), (-0.6533, -0.6533, 0.3827), (-0.6935, -0.6935, 0.1951), (-0.7071, -0.7071, 5.96e-08), (-0.5556, -0.8315, 5.96e-08), (-0.5449, -0.8155, 0.1951), (-0.5133, -0.7682, 0.3827), (-0.4619, -0.6913, 0.5556), (-0.3928, -0.5879, 0.7071), (-0.3087, -0.4619, 0.8315), (-0.2126, -0.3182, 0.9239), (-0.1084, -0.1622, 0.9808), (-0.07466, -0.1802, 0.9808), (-0.1464, -0.3536, 0.9239), (-0.2126, -0.5133, 0.8315), (-0.2706, -0.6533, 0.7071), (-0.3182, -0.7682, 0.5556), (-0.3536, -0.8536, 0.3827), (-0.3753, -0.9061, 0.1951), (-0.3827, -0.9239, 5.96e-08), (-0.1951, -0.9808, 5.96e-08), (-0.1913, -0.9619, 0.1951), (-0.1802, -0.9061, 0.3827), (-0.1622, -0.8155, 0.5556), (-0.1379, -0.6935, 0.7071), (-0.1084, -0.5449, 0.8315), (-0.07466, -0.3753, 0.9239), (-0.03806, -0.1913, 0.9808), (3.603e-08, -0.1951, 0.9808), (5.455e-08, -0.3827, 0.9239), (8.958e-08, -0.5556, 0.8315), (7.476e-08, -0.7071, 0.7071), (1.139e-07, -0.8315, 0.5556), (2.054e-07, -0.9239, 0.3827), (2.421e-07, -0.9808, 0.1951), (1.498e-07, -1.0, 5.96e-08), (0.1951, -0.9808, 5.96e-08), (0.1913, -0.9619, 0.1951), (0.1802, -0.9061, 0.3827), (0.1622, -0.8155, 0.5556), (0.1379, -0.6935, 0.7071), (0.1084, -0.5449, 0.8315), (0.07466, -0.3753, 0.9239), (0.03806, -0.1913, 0.9808), (0.07466, -0.1802, 0.9808), (0.1464, -0.3536, 0.9239), (0.2126, -0.5133, 0.8315), (0.2706, -0.6533, 0.7071), (0.3182, -0.7682, 0.5556), (0.3536, -0.8536, 0.3827), (0.3753, -0.9061, 0.1951), (0.3827, -0.9239, 5.96e-08), (0.5556, -0.8315, 5.96e-08), (0.5449, -0.8155, 0.1951), (0.5133, -0.7682, 0.3827), (0.4619, -0.6913, 0.5556), (0.3928, -0.5879, 0.7071), (0.3087, -0.4619, 0.8315), (0.2126, -0.3182, 0.9239), (0.1084, -0.1622, 0.9808), (0.1379, -0.1379, 0.9808), (0.2706, -0.2706, 0.9239), (0.3928, -0.3928, 0.8315), (0.5, -0.5, 0.7071), (0.5879, -0.5879, 0.5556), (0.6533, -0.6533, 0.3827), (0.6935, -0.6935, 0.1951), (0.7071, -0.7071, 5.96e-08), (0.8315, -0.5556, 5.96e-08), (0.8155, -0.5449, 0.1951), (0.7682, -0.5133, 0.3827), (0.6913, -0.4619, 0.5556), (0.5879, -0.3928, 0.7071), (0.4619, -0.3087, 0.8315), (0.3182, -0.2126, 0.9239), (0.1622, -0.1084, 0.9808), (0.1802, -0.07466, 0.9808), (0.3536, -0.1464, 0.9239), (0.5133, -0.2126, 0.8315), (0.6533, -0.2706, 0.7071), (0.7682, -0.3182, 0.5556), (0.8536, -0.3536, 0.3827), (0.9061, -0.3753, 0.1951), (0.9239, -0.3827, 5.96e-08), (0.9808, -0.1951, 5.96e-08), (0.9619, -0.1913, 0.1951), (0.9061, -0.1802, 0.3827), (0.8155, -0.1622, 0.5556), (0.6935, -0.1379, 0.7071), (0.5449, -0.1084, 0.8315), (0.3753, -0.07466, 0.9239), (0.1913, -0.03806, 0.9808), (0.0, 0.0, 1.0), (0.1951, 4.849e-08, 0.9808), (0.3827, 4.442e-08, 0.9239), (0.5556, 1.175e-07, 0.8315), (0.7071, 1.1e-07, 0.7071), (0.8315, 1.667e-07, 0.5556), (0.9239, 2.496e-07, 0.3827), (0.9808, 3.533e-07, 0.1951), (1.0, 2.318e-07, 5.96e-08), (1.0, 2.318e-07, -1.119), (0.9808, -0.1951, -1.119), (0.9239, -0.3827, -1.119), (0.8315, -0.5556, -1.119), (0.7071, -0.7071, -1.119), (0.5556, -0.8315, -1.119), (0.3827, -0.9239, -1.119), (0.1951, -0.9808, -1.119), (1.498e-07, -1.0, -1.119), (-0.1951, -0.9808, -1.119), (-0.3827, -0.9239, -1.119), (-0.5556, -0.8315, -1.119), (-0.7071, -0.7071, -1.119), (-0.8315, -0.5556, -1.119), (-0.9239, -0.3827, -1.119), (-0.9808, -0.1951, -1.119), (-1.0, -9.398e-08, -1.119)], [], [(256, 0, 1, 255), (255, 1, 2, 254), (254, 2, 3, 253), (253, 3, 4, 252), (252, 4, 5, 251), (251, 5, 6, 250), (250, 6, 7, 249), (249, 7, 248), (7, 8, 248), (6, 9, 8, 7), (5, 10, 9, 6), (4, 11, 10, 5), (3, 12, 11, 4), (2, 13, 12, 3), (1, 14, 13, 2), (0, 15, 14, 1), (15, 16, 17, 14), (14, 17, 18, 13), (13, 18, 19, 12), (12, 19, 20, 11), (11, 20, 21, 10), (10, 21, 22, 9), (9, 22, 23, 8), (8, 23, 248), (23, 24, 248), (22, 25, 24, 23), (21, 26, 25, 22), (20, 27, 26, 21), (19, 28, 27, 20), (18, 29, 28, 19), (17, 30, 29, 18), (16, 31, 30, 17), (31, 32, 33, 30), (30, 33, 34, 29), (29, 34, 35, 28), (28, 35, 36, 27), (27, 36, 37, 26), (26, 37, 38, 25), (25, 38, 39, 24), (24, 39, 248), (39, 40, 248), (38, 41, 40, 39), (37, 42, 41, 38), (36, 43, 42, 37), (35, 44, 43, 36), (34, 45, 44, 35), (33, 46, 45, 34), (32, 47, 46, 33), (47, 48, 49, 46), (46, 49, 50, 45), (45, 50, 51, 44), (44, 51, 52, 43), (43, 52, 53, 42), (42, 53, 54, 41), (41, 54, 55, 40), (40, 55, 248), (55, 56, 248), (54, 57, 56, 55), (53, 58, 57, 54), (52, 59, 58, 53), (51, 60, 59, 52), (50, 61, 60, 51), (49, 62, 61, 50), (48, 63, 62, 49), (63, 64, 65, 62), (62, 65, 66, 61), (61, 66, 67, 60), (60, 67, 68, 59), (59, 68, 69, 58), (58, 69, 70, 57), (57, 70, 71, 56), (56, 71, 248), (71, 72, 248), (70, 73, 72, 71), (69, 74, 73, 70), (68, 75, 74, 69), (67, 76, 75, 68), (66, 77, 76, 67), (65, 78, 77, 66), (64, 79, 78, 65), (79, 80, 81, 78), (78, 81, 82, 77), (77, 82, 83, 76), (76, 83, 84, 75), (75, 84, 85, 74), (74, 85, 86, 73), (73, 86, 87, 72), (72, 87, 248), (87, 88, 248), (86, 89, 88, 87), (85, 90, 89, 86), (84, 91, 90, 85), (83, 92, 91, 84), (82, 93, 92, 83), (81, 94, 93, 82), (80, 95, 94, 81), (95, 96, 97, 94), (94, 97, 98, 93), (93, 98, 99, 92), (92, 99, 100, 91), (91, 100, 101, 90), (90, 101, 102, 89), (89, 102, 103, 88), (88, 103, 248), (103, 104, 248), (102, 105, 104, 103), (101, 106, 105, 102), (100, 107, 106, 101), (99, 108, 107, 100), (98, 109, 108, 99), (97, 110, 109, 98), (96, 111, 110, 97), (111, 112, 113, 110), (110, 113, 114, 109), (109, 114, 115, 108), (108, 115, 116, 107), (107, 116, 117, 106), (106, 117, 118, 105), (105, 118, 119, 104), (104, 119, 248), (119, 120, 248), (118, 121, 120, 119), (117, 122, 121, 118), (116, 123, 122, 117), (115, 124, 123, 116), (114, 125, 124, 115), (113, 126, 125, 114), (112, 127, 126, 113), (127, 128, 129, 126), (126, 129, 130, 125), (125, 130, 131, 124), (124, 131, 132, 123), (123, 132, 133, 122), (122, 133, 134, 121), (121, 134, 135, 120), (120, 135, 248), (135, 136, 248), (134, 137, 136, 135), (133, 138, 137, 134), (132, 139, 138, 133), (131, 140, 139, 132), (130, 141, 140, 131), (129, 142, 141, 130), (128, 143, 142, 129), (143, 144, 145, 142), (142, 145, 146, 141), (141, 146, 147, 140), (140, 147, 148, 139), (139, 148, 149, 138), (138, 149, 150, 137), (137, 150, 151, 136), (136, 151, 248), (151, 152, 248), (150, 153, 152, 151), (149, 154, 153, 150), (148, 155, 154, 149), (147, 156, 155, 148), (146, 157, 156, 147), (145, 158, 157, 146), (144, 159, 158, 145), (159, 160, 161, 158), (158, 161, 162, 157), (157, 162, 163, 156), (156, 163, 164, 155), (155, 164, 165, 154), (154, 165, 166, 153), (153, 166, 167, 152), (152, 167, 248), (167, 168, 248), (166, 169, 168, 167), (165, 170, 169, 166), (164, 171, 170, 165), (163, 172, 171, 164), (162, 173, 172, 163), (161, 174, 173, 162), (160, 175, 174, 161), (175, 176, 177, 174), (174, 177, 178, 173), (173, 178, 179, 172), (172, 179, 180, 171), (171, 180, 181, 170), (170, 181, 182, 169), (169, 182, 183, 168), (168, 183, 248), (183, 184, 248), (182, 185, 184, 183), (181, 186, 185, 182), (180, 187, 186, 181), (179, 188, 187, 180), (178, 189, 188, 179), (177, 190, 189, 178), (176, 191, 190, 177), (191, 192, 193, 190), (190, 193, 194, 189), (189, 194, 195, 188), (188, 195, 196, 187), (187, 196, 197, 186), (186, 197, 198, 185), (185, 198, 199, 184), (184, 199, 248), (199, 200, 248), (198, 201, 200, 199), (197, 202, 201, 198), (196, 203, 202, 197), (195, 204, 203, 196), (194, 205, 204, 195), (193, 206, 205, 194), (192, 207, 206, 193), (207, 208, 209, 206), (206, 209, 210, 205), (205, 210, 211, 204), (204, 211, 212, 203), (203, 212, 213, 202), (202, 213, 214, 201), (201, 214, 215, 200), (200, 215, 248), (215, 216, 248), (214, 217, 216, 215), (213, 218, 217, 214), (212, 219, 218, 213), (211, 220, 219, 212), (210, 221, 220, 211), (209, 222, 221, 210), (208, 223, 222, 209), (223, 224, 225, 222), (222, 225, 226, 221), (221, 226, 227, 220), (220, 227, 228, 219), (219, 228, 229, 218), (218, 229, 230, 217), (217, 230, 231, 216), (216, 231, 248), (231, 232, 248), (230, 233, 232, 231), (229, 234, 233, 230), (228, 235, 234, 229), (227, 236, 235, 228), (226, 237, 236, 227), (225, 238, 237, 226), (224, 239, 238, 225), (239, 240, 241, 238), (238, 241, 242, 237), (237, 242, 243, 236), (236, 243, 244, 235), (235, 244, 245, 234), (234, 245, 246, 233), (233, 246, 247, 232), (232, 247, 248), (247, 249, 248), (246, 250, 249, 247), (245, 251, 250, 246), (244, 252, 251, 245), (243, 253, 252, 244), (242, 254, 253, 243), (241, 255, 254, 242), (240, 256, 255, 241), (256, 240, 258, 257), (240, 239, 259, 258), (239, 224, 260, 259), (224, 223, 261, 260), (223, 208, 262, 261), (208, 207, 263, 262), (207, 192, 264, 263), (192, 191, 265, 264), (191, 176, 266, 265), (176, 175, 267, 266), (175, 160, 268, 267), (160, 159, 269, 268), (159, 144, 270, 269), (144, 143, 271, 270), (143, 128, 272, 271), (128, 127, 273, 272)])
me_bingobuttonmesh.polygons.foreach_set('use_smooth', [True] * 272)
me_bingobuttonmesh.materials.append(mat_invisible)
me_bingobuttonmesh.use_remesh_preserve_volume = False
me_bingobuttonmesh.use_remesh_preserve_attributes = False
me_bingobuttonmesh.use_mirror_vertex_groups = False
me_bingobuttonmesh.update()

# ---- curves / text
txt_text_007 = bpy.data.curves.new('Text.007', 'FONT')
txt_text_007.dimensions = '2D'
txt_text_007.body = 'FIND:'
txt_text_007.materials.append(mat_label2)
txt_text_007.use_path_clamp = True
txt_text_007.bevel_resolution = 0
txt_text_007.align_x = 'CENTER'
txt_text_007.size = 0.03
txt_text_006 = bpy.data.curves.new('Text.006', 'FONT')
txt_text_006.dimensions = '2D'
txt_text_006.body = '+100'
txt_text_006.materials.append(mat_feedbacklabel)
txt_text_006.use_path_clamp = True
txt_text_006.bevel_resolution = 0
txt_text_006.align_x = 'CENTER'
txt_text_006.size = 0.05
txt_text_005 = bpy.data.curves.new('Text.005', 'FONT')
txt_text_005.dimensions = '2D'
txt_text_005.body = 'SCORE'
txt_text_005.materials.append(mat_label)
txt_text_005.use_path_clamp = True
txt_text_005.bevel_resolution = 0
txt_text_005.align_x = 'CENTER'
txt_text_005.size = 0.02
txt_text_004 = bpy.data.curves.new('Text.004', 'FONT')
txt_text_004.dimensions = '2D'
txt_text_004.body = 'LEVEL'
txt_text_004.materials.append(mat_label)
txt_text_004.use_path_clamp = True
txt_text_004.bevel_resolution = 0
txt_text_004.align_x = 'CENTER'
txt_text_004.size = 0.02
txt_text_003 = bpy.data.curves.new('Text.003', 'FONT')
txt_text_003.dimensions = '2D'
txt_text_003.body = '99'
txt_text_003.materials.append(mat_label2)
txt_text_003.use_path_clamp = True
txt_text_003.bevel_resolution = 0
txt_text_003.align_x = 'CENTER'
txt_text_003.size = 0.09
txt_text_002 = bpy.data.curves.new('Text.002', 'FONT')
txt_text_002.dimensions = '2D'
txt_text_002.body = 'EASY'
txt_text_002.materials.append(mat_label)
txt_text_002.use_path_clamp = True
txt_text_002.bevel_resolution = 0
txt_text_002.align_x = 'CENTER'
txt_text_002.size = 0.04
txt_text_001 = bpy.data.curves.new('Text.001', 'FONT')
txt_text_001.dimensions = '2D'
txt_text_001.body = '0'
txt_text_001.materials.append(mat_label)
txt_text_001.use_path_clamp = True
txt_text_001.bevel_resolution = 0
txt_text_001.align_x = 'CENTER'
txt_text_001.size = 0.04
txt_text = bpy.data.curves.new('Text', 'FONT')
txt_text.dimensions = '2D'
txt_text.body = '00'
txt_text.materials.append(mat_bingotext)
txt_text.use_path_clamp = True
txt_text.bevel_resolution = 0
txt_text.align_x = 'CENTER'
txt_text.size = 0.035

# ---- objects
ob_plane_004 = bpy.data.objects.new('Plane.004', me_plane_005)
ob_currentnumberlabel = bpy.data.objects.new('CurrentNumberLabel', txt_text_007)
ob_feedbacklabel = bpy.data.objects.new('FeedbackLabel', txt_text_006)
ob_plane_003 = bpy.data.objects.new('Plane.003', me_plane_004)
ob_scorelabel = bpy.data.objects.new('ScoreLabel', txt_text_005)
ob_levellabel = bpy.data.objects.new('LevelLabel', txt_text_004)
ob_plane_002 = bpy.data.objects.new('Plane.002', me_plane_003)
ob_currentnumber = bpy.data.objects.new('CurrentNumber', txt_text_003)
ob_level = bpy.data.objects.new('Level', txt_text_002)
ob_buttonanchor = bpy.data.objects.new('ButtonAnchor', None)
ob_plane_001 = bpy.data.objects.new('Plane.001', me_plane_002)
ob_plane = bpy.data.objects.new('Plane', me_plane_001)
ob_bingoboardthingy = bpy.data.objects.new('BingoBoardThingy', me_plane)
ob_score = bpy.data.objects.new('Score', txt_text_001)
ob_point_001 = bpy.data.objects.new('Point.001', light_point_001)
ob_point = bpy.data.objects.new('Point', light_point)
ob_bingobuttonempty = bpy.data.objects.new('BingoButtonEmpty', None)
ob_bingolabel = bpy.data.objects.new('BingoLabel', txt_text)
ob_bingobutton = bpy.data.objects.new('BingoButton', me_circle)
ob_bingobuttonhaptic = bpy.data.objects.new('BingoButtonHaptic', me_bingobuttonmesh)
ob_camera = bpy.data.objects.new('Camera', cam_camera_001)

# ---- transforms, parenting, visibility, modifiers, constraints
ob_plane_004.location = (0.0115, 0.2139, 0.0)
ob_plane_004.scale = (0.00883, 0.00883, 0.00883)
ob_plane_004.empty_display_type = 'ARROWS'
ob_plane_004.lineart.crease_threshold = 0.0
ob_currentnumberlabel.location = (-0.1923, 0.02717, 0.0)
ob_currentnumberlabel.empty_display_type = 'ARROWS'
ob_currentnumberlabel.lineart.crease_threshold = 0.0
ob_feedbacklabel.location = (0.0, 0.079, 0.04243)
ob_feedbacklabel.empty_display_type = 'ARROWS'
ob_feedbacklabel.lineart.crease_threshold = 0.0
ob_plane_003.location = (0.0, 0.0, -0.004347)
ob_plane_003.scale = (0.4567, 0.2687, 0.2687)
ob_plane_003.empty_display_type = 'ARROWS'
ob_plane_003.lineart.crease_threshold = 0.0
ob_scorelabel.location = (-0.193, 0.117, 0.0)
ob_scorelabel.empty_display_type = 'ARROWS'
ob_scorelabel.lineart.crease_threshold = 0.0
ob_levellabel.location = (0.2002, 0.117, 0.0)
ob_levellabel.empty_display_type = 'ARROWS'
ob_levellabel.lineart.crease_threshold = 0.0
ob_plane_002.location = (-0.01406, 0.2139, 0.0)
ob_plane_002.scale = (0.00883, 0.00883, 0.00883)
ob_plane_002.empty_display_type = 'ARROWS'
ob_plane_002.lineart.crease_threshold = 0.0
ob_currentnumber.location = (-0.1943, -0.04118, 0.0)
ob_currentnumber.empty_display_type = 'ARROWS'
ob_currentnumber.lineart.crease_threshold = 0.0
ob_level.location = (0.2017, 0.08558, 0.0)
ob_level.empty_display_type = 'ARROWS'
ob_level.lineart.crease_threshold = 0.0
ob_buttonanchor.location = (0.0, -0.1013, 0.0)
ob_buttonanchor.empty_display_type = 'ARROWS'
ob_buttonanchor.empty_display_size = 0.1
ob_buttonanchor.empty_image_offset = (0.0, 0.0)
ob_buttonanchor.lineart.crease_threshold = 0.0
ob_plane_001.location = (-0.03747, 0.2139, 0.0)
ob_plane_001.scale = (0.00883, 0.00883, 0.00883)
ob_plane_001.empty_display_type = 'ARROWS'
ob_plane_001.lineart.crease_threshold = 0.0
ob_plane.location = (-0.06178, 0.2139, 0.0)
ob_plane.scale = (0.00883, 0.00883, 0.00883)
ob_plane.empty_display_type = 'ARROWS'
ob_plane.lineart.crease_threshold = 0.0
ob_bingoboardthingy.location = (0.0, -0.04495, -0.002556)
ob_bingoboardthingy.scale = (0.1648, 0.1648, 0.04888)
ob_bingoboardthingy.empty_display_type = 'ARROWS'
ob_bingoboardthingy.lineart.crease_threshold = 0.0
_m = ob_bingoboardthingy.modifiers.new('Subsurf', 'SUBSURF')
_m.uv_smooth = 'PRESERVE_CORNERS'
_m.quality = 2
_m.show_only_control_edges = False
ob_score.location = (-0.1926, 0.08558, 0.0)
ob_score.empty_display_type = 'ARROWS'
ob_score.lineart.crease_threshold = 0.0
ob_point_001.location = (0.3834, -0.07447, -0.2874)
ob_point_001.empty_display_type = 'ARROWS'
ob_point_001.lineart.crease_threshold = 0.0
ob_point.location = (-0.1962, -0.07447, 0.3229)
ob_point.empty_display_type = 'ARROWS'
ob_point.lineart.crease_threshold = 0.0
ob_bingobuttonempty.location = (0.0, 0.0, 0.0)
ob_bingobuttonempty.empty_display_type = 'ARROWS'
ob_bingobuttonempty.empty_display_size = 0.05
ob_bingobuttonempty.empty_image_offset = (0.0, 0.0)
ob_bingobuttonempty.lineart.crease_threshold = 0.0
ob_bingolabel.parent = ob_bingobuttonempty
ob_bingolabel.location = (0.0, -0.009956, 0.0007785)
ob_bingolabel.empty_display_type = 'ARROWS'
ob_bingolabel.lineart.crease_threshold = 0.0
ob_bingobutton.parent = ob_bingobuttonempty
ob_bingobutton.location = (0.0, 0.0, 0.0)
ob_bingobutton.scale = (0.02307, 0.02307, 0.02307)
ob_bingobutton.empty_display_type = 'ARROWS'
ob_bingobutton.lineart.crease_threshold = 0.0
ob_bingobuttonhaptic.parent = ob_bingobuttonempty
ob_bingobuttonhaptic.location = (0.0, 0.0, 0.0)
ob_bingobuttonhaptic.scale = (0.02318, 0.02318, 0.006001)
ob_bingobuttonhaptic.empty_display_type = 'ARROWS'
ob_bingobuttonhaptic.show_transparent = True
ob_bingobuttonhaptic.lineart.crease_threshold = 0.0
ob_camera.location = (0.0, 0.0, 0.5)
ob_camera.empty_display_type = 'ARROWS'
ob_camera.lineart.crease_threshold = 0.0

# ---- collection membership
col_collection_1.objects.link(ob_plane_004)
col_collection_1.objects.link(ob_currentnumberlabel)
col_collection_1.objects.link(ob_feedbacklabel)
col_collection_1.objects.link(ob_plane_003)
col_collection_1.objects.link(ob_scorelabel)
col_collection_1.objects.link(ob_levellabel)
col_collection_1.objects.link(ob_plane_002)
col_collection_1.objects.link(ob_currentnumber)
col_collection_1.objects.link(ob_level)
col_collection_1.objects.link(ob_buttonanchor)
col_collection_1.objects.link(ob_plane_001)
col_collection_1.objects.link(ob_plane)
col_collection_1.objects.link(ob_bingoboardthingy)
col_collection_1.objects.link(ob_score)
col_collection_1.objects.link(ob_point_001)
col_collection_1.objects.link(ob_point)
col_collection_10.objects.link(ob_bingobuttonempty)
col_collection_10.objects.link(ob_bingolabel)
col_collection_10.objects.link(ob_bingobutton)
col_collection_10.objects.link(ob_bingobuttonhaptic)
col_collection_11.objects.link(ob_camera)

# ---- scene / render settings (as saved in the file)
scene.camera = ob_camera
scene.frame_start = 1; scene.frame_end = 250; scene.frame_set(1)
scene.render.engine = 'BLENDER_EEVEE_NEXT'
scene.render.image_settings.color_mode = 'RGB'
scene.render.image_settings.compression = 90
scene.render.resolution_percentage = 50
scene.render.dither_intensity = 0.0
scene.render.bake_margin = 2
scene.render.bake_bias = 0.0
scene.cycles.use_denoising = False
scene.cycles.samples = 10
scene.cycles.sampling_pattern = 'TABULATED_SOBOL'
scene.cycles.light_sampling_threshold = 0.0
scene.cycles.use_adaptive_sampling = False
scene.cycles.use_light_tree = False
scene.cycles.blur_glossy = 0.0
scene.cycles.volume_bounces = 1
scene.cycles.pixel_filter_type = 'GAUSSIAN'
scene.cycles.sample_clamp_indirect = 0.0
scene.view_settings.view_transform = 'Standard'
bpy.context.view_layer.update()
